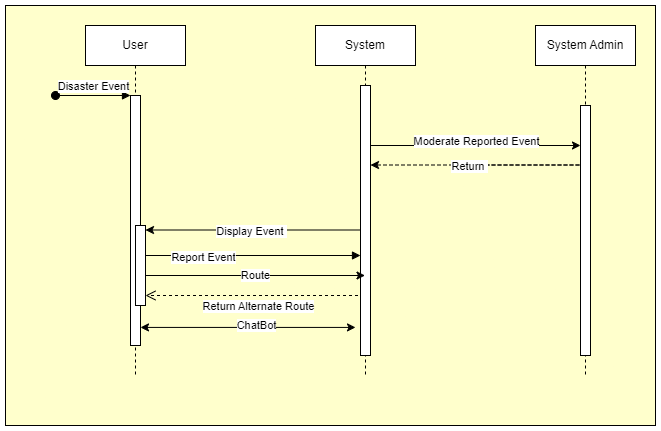

The diagram above was exported from draw.io. Its source (the exported page's mxGraphModel, read from the mxfile embedded in the PNG):
<mxGraphModel dx="1290" dy="564" grid="1" gridSize="10" guides="1" tooltips="1" connect="1" arrows="1" fold="1" page="1" pageScale="1" pageWidth="850" pageHeight="1100" math="0" shadow="0">
  <root>
    <mxCell id="0" />
    <mxCell id="1" parent="0" />
    <mxCell id="bameAVAs2eqZHlnZrDZC-14" value="" style="rounded=0;whiteSpace=wrap;html=1;fillColor=#FFFFCC;" parent="1" vertex="1">
      <mxGeometry x="140" y="20" width="650" height="420" as="geometry" />
    </mxCell>
    <mxCell id="aM9ryv3xv72pqoxQDRHE-1" value="User" style="shape=umlLifeline;perimeter=lifelinePerimeter;whiteSpace=wrap;html=1;container=0;dropTarget=0;collapsible=0;recursiveResize=0;outlineConnect=0;portConstraint=eastwest;newEdgeStyle={&quot;edgeStyle&quot;:&quot;elbowEdgeStyle&quot;,&quot;elbow&quot;:&quot;vertical&quot;,&quot;curved&quot;:0,&quot;rounded&quot;:0};" parent="1" vertex="1">
      <mxGeometry x="220" y="40" width="100" height="350" as="geometry" />
    </mxCell>
    <mxCell id="aM9ryv3xv72pqoxQDRHE-2" value="" style="html=1;points=[];perimeter=orthogonalPerimeter;outlineConnect=0;targetShapes=umlLifeline;portConstraint=eastwest;newEdgeStyle={&quot;edgeStyle&quot;:&quot;elbowEdgeStyle&quot;,&quot;elbow&quot;:&quot;vertical&quot;,&quot;curved&quot;:0,&quot;rounded&quot;:0};" parent="aM9ryv3xv72pqoxQDRHE-1" vertex="1">
      <mxGeometry x="45" y="70" width="10" height="250" as="geometry" />
    </mxCell>
    <mxCell id="aM9ryv3xv72pqoxQDRHE-3" value="Disaster Event" style="html=1;verticalAlign=bottom;startArrow=oval;endArrow=block;startSize=8;edgeStyle=elbowEdgeStyle;elbow=vertical;curved=0;rounded=0;" parent="aM9ryv3xv72pqoxQDRHE-1" target="aM9ryv3xv72pqoxQDRHE-2" edge="1">
      <mxGeometry relative="1" as="geometry">
        <mxPoint x="-30" y="70" as="sourcePoint" />
      </mxGeometry>
    </mxCell>
    <mxCell id="aM9ryv3xv72pqoxQDRHE-4" value="" style="html=1;points=[];perimeter=orthogonalPerimeter;outlineConnect=0;targetShapes=umlLifeline;portConstraint=eastwest;newEdgeStyle={&quot;edgeStyle&quot;:&quot;elbowEdgeStyle&quot;,&quot;elbow&quot;:&quot;vertical&quot;,&quot;curved&quot;:0,&quot;rounded&quot;:0};" parent="aM9ryv3xv72pqoxQDRHE-1" vertex="1">
      <mxGeometry x="50" y="200" width="10" height="80" as="geometry" />
    </mxCell>
    <mxCell id="aM9ryv3xv72pqoxQDRHE-8" value="Return Alternate Route" style="html=1;verticalAlign=bottom;endArrow=open;dashed=1;endSize=8;edgeStyle=elbowEdgeStyle;elbow=vertical;curved=0;rounded=0;" parent="1" edge="1">
      <mxGeometry y="20" relative="1" as="geometry">
        <mxPoint x="280" y="310" as="targetPoint" />
        <Array as="points" />
        <mxPoint as="offset" />
        <mxPoint x="504.5" y="310" as="sourcePoint" />
      </mxGeometry>
    </mxCell>
    <mxCell id="bameAVAs2eqZHlnZrDZC-1" value="System" style="shape=umlLifeline;perimeter=lifelinePerimeter;whiteSpace=wrap;html=1;container=0;dropTarget=0;collapsible=0;recursiveResize=0;outlineConnect=0;portConstraint=eastwest;newEdgeStyle={&quot;edgeStyle&quot;:&quot;elbowEdgeStyle&quot;,&quot;elbow&quot;:&quot;vertical&quot;,&quot;curved&quot;:0,&quot;rounded&quot;:0};" parent="1" vertex="1">
      <mxGeometry x="450" y="40" width="100" height="350" as="geometry" />
    </mxCell>
    <mxCell id="bameAVAs2eqZHlnZrDZC-2" value="" style="html=1;points=[];perimeter=orthogonalPerimeter;outlineConnect=0;targetShapes=umlLifeline;portConstraint=eastwest;newEdgeStyle={&quot;edgeStyle&quot;:&quot;elbowEdgeStyle&quot;,&quot;elbow&quot;:&quot;vertical&quot;,&quot;curved&quot;:0,&quot;rounded&quot;:0};" parent="bameAVAs2eqZHlnZrDZC-1" vertex="1">
      <mxGeometry x="45" y="60" width="10" height="270" as="geometry" />
    </mxCell>
    <mxCell id="bameAVAs2eqZHlnZrDZC-3" value="System Admin" style="shape=umlLifeline;perimeter=lifelinePerimeter;whiteSpace=wrap;html=1;container=0;dropTarget=0;collapsible=0;recursiveResize=0;outlineConnect=0;portConstraint=eastwest;newEdgeStyle={&quot;edgeStyle&quot;:&quot;elbowEdgeStyle&quot;,&quot;elbow&quot;:&quot;vertical&quot;,&quot;curved&quot;:0,&quot;rounded&quot;:0};" parent="1" vertex="1">
      <mxGeometry x="670" y="40" width="100" height="350" as="geometry" />
    </mxCell>
    <mxCell id="bameAVAs2eqZHlnZrDZC-4" value="" style="html=1;points=[];perimeter=orthogonalPerimeter;outlineConnect=0;targetShapes=umlLifeline;portConstraint=eastwest;newEdgeStyle={&quot;edgeStyle&quot;:&quot;elbowEdgeStyle&quot;,&quot;elbow&quot;:&quot;vertical&quot;,&quot;curved&quot;:0,&quot;rounded&quot;:0};" parent="bameAVAs2eqZHlnZrDZC-3" vertex="1">
      <mxGeometry x="45" y="80" width="10" height="250" as="geometry" />
    </mxCell>
    <mxCell id="bameAVAs2eqZHlnZrDZC-7" style="edgeStyle=elbowEdgeStyle;rounded=0;orthogonalLoop=1;jettySize=auto;html=1;elbow=vertical;curved=0;" parent="1" edge="1">
      <mxGeometry relative="1" as="geometry">
        <mxPoint x="505" y="160" as="sourcePoint" />
        <mxPoint x="715" y="160" as="targetPoint" />
        <Array as="points" />
      </mxGeometry>
    </mxCell>
    <mxCell id="bameAVAs2eqZHlnZrDZC-8" value="Moderate Reported Event" style="edgeLabel;html=1;align=center;verticalAlign=middle;resizable=0;points=[];" parent="bameAVAs2eqZHlnZrDZC-7" vertex="1" connectable="0">
      <mxGeometry x="-0.3352" y="-1" relative="1" as="geometry">
        <mxPoint x="35" y="-6" as="offset" />
      </mxGeometry>
    </mxCell>
    <mxCell id="bameAVAs2eqZHlnZrDZC-9" style="edgeStyle=elbowEdgeStyle;rounded=0;orthogonalLoop=1;jettySize=auto;html=1;elbow=vertical;curved=0;dashed=1;" parent="1" edge="1">
      <mxGeometry relative="1" as="geometry">
        <mxPoint x="615" y="179.5" as="sourcePoint" />
        <mxPoint x="505" y="179.5" as="targetPoint" />
        <Array as="points">
          <mxPoint x="715" y="179.5" />
        </Array>
      </mxGeometry>
    </mxCell>
    <mxCell id="bameAVAs2eqZHlnZrDZC-10" value="Return&amp;nbsp;" style="edgeLabel;html=1;align=center;verticalAlign=middle;resizable=0;points=[];" parent="bameAVAs2eqZHlnZrDZC-9" vertex="1" connectable="0">
      <mxGeometry x="0.369" y="1" relative="1" as="geometry">
        <mxPoint as="offset" />
      </mxGeometry>
    </mxCell>
    <mxCell id="bameAVAs2eqZHlnZrDZC-11" value="" style="edgeStyle=elbowEdgeStyle;rounded=0;orthogonalLoop=1;jettySize=auto;html=1;elbow=vertical;curved=0;" parent="1" edge="1">
      <mxGeometry relative="1" as="geometry">
        <mxPoint x="495" y="244.5" as="sourcePoint" />
        <mxPoint x="280" y="244.5" as="targetPoint" />
        <Array as="points">
          <mxPoint x="380" y="244.5" />
          <mxPoint x="380" y="264.5" />
        </Array>
      </mxGeometry>
    </mxCell>
    <mxCell id="bameAVAs2eqZHlnZrDZC-12" value="Display Event&amp;nbsp;" style="edgeLabel;html=1;align=center;verticalAlign=middle;resizable=0;points=[];" parent="bameAVAs2eqZHlnZrDZC-11" vertex="1" connectable="0">
      <mxGeometry x="0.0199" y="2" relative="1" as="geometry">
        <mxPoint y="-1" as="offset" />
      </mxGeometry>
    </mxCell>
    <mxCell id="bameAVAs2eqZHlnZrDZC-13" value="Route" style="edgeStyle=elbowEdgeStyle;rounded=0;orthogonalLoop=1;jettySize=auto;html=1;elbow=vertical;curved=0;" parent="1" edge="1">
      <mxGeometry relative="1" as="geometry">
        <mxPoint x="280" y="290" as="sourcePoint" />
        <mxPoint x="499.5" y="290" as="targetPoint" />
      </mxGeometry>
    </mxCell>
    <mxCell id="SMenyNpXXeE5LdBouGOb-7" value="Report Event" style="html=1;verticalAlign=bottom;endArrow=block;edgeStyle=elbowEdgeStyle;elbow=vertical;curved=0;rounded=0;" parent="1" edge="1" source="aM9ryv3xv72pqoxQDRHE-4">
      <mxGeometry x="-0.4615" y="-10" relative="1" as="geometry">
        <mxPoint x="110" y="270" as="sourcePoint" />
        <Array as="points" />
        <mxPoint x="495" y="270" as="targetPoint" />
        <mxPoint y="1" as="offset" />
      </mxGeometry>
    </mxCell>
    <mxCell id="EKQ9_RyJBLEZe1BaY2Lv-1" value="" style="endArrow=classic;startArrow=classic;html=1;rounded=0;entryX=-0.5;entryY=0.896;entryDx=0;entryDy=0;entryPerimeter=0;" edge="1" parent="1" source="aM9ryv3xv72pqoxQDRHE-2" target="bameAVAs2eqZHlnZrDZC-2">
      <mxGeometry width="50" height="50" relative="1" as="geometry">
        <mxPoint x="390" y="390" as="sourcePoint" />
        <mxPoint x="440" y="340" as="targetPoint" />
      </mxGeometry>
    </mxCell>
    <mxCell id="EKQ9_RyJBLEZe1BaY2Lv-2" value="ChatBot" style="edgeLabel;html=1;align=center;verticalAlign=middle;resizable=0;points=[];" vertex="1" connectable="0" parent="EKQ9_RyJBLEZe1BaY2Lv-1">
      <mxGeometry x="-0.2484" y="2" relative="1" as="geometry">
        <mxPoint x="34" as="offset" />
      </mxGeometry>
    </mxCell>
  </root>
</mxGraphModel>